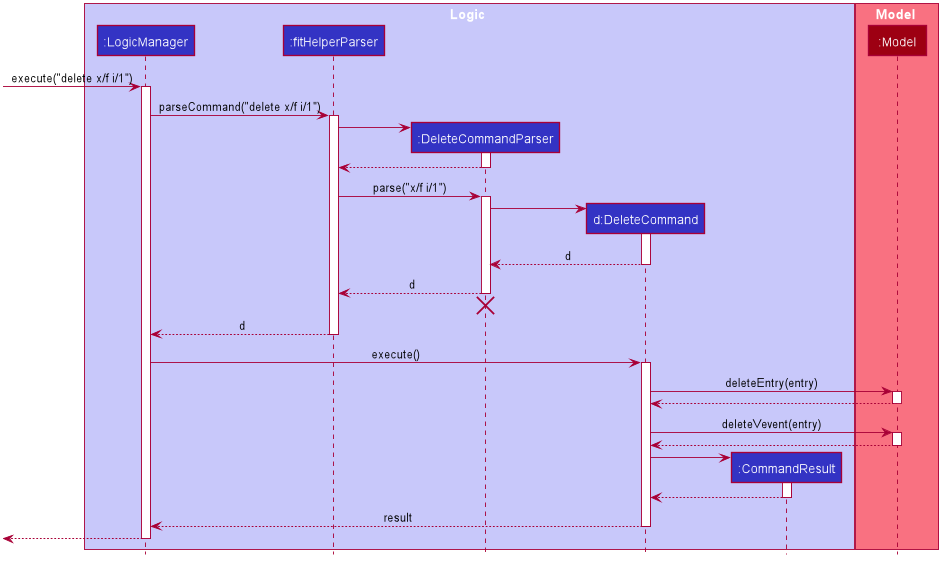

The diagram above was rendered by PlantUML. Its source (embedded in the PNG):
@startuml








skinparam BackgroundColor #FFFFFFF

skinparam Shadowing false

skinparam Class {
    FontColor #FFFFFF
    BorderThickness 1
    BorderColor #FFFFFF
    StereotypeFontColor #FFFFFF
    FontName Arial
}

skinparam Actor {
    BorderColor #000000
    Color #000000
    FontName Arial
}

skinparam Sequence {
    MessageAlign center
    BoxFontSize 15
    BoxPadding 0
    BoxFontColor #FFFFFF
    FontName Arial
}

skinparam Participant {
    FontColor #FFFFFFF
    Padding 20
}

skinparam MinClassWidth 50
skinparam ParticipantPadding 10
skinparam Shadowing false
skinparam DefaultTextAlignment center
skinparam packageStyle Rectangle

hide footbox
hide members
hide circle

box Logic #C8C8FA
participant ":LogicManager" as LogicManager #3333C4
participant ":fitHelperParser" as FitHelperParser #3333C4
participant ":DeleteCommandParser" as DeleteCommandParser #3333C4
participant "d:DeleteCommand" as DeleteCommand #3333C4
participant ":CommandResult" as CommandResult #3333C4
end box

box Model #F97181
participant ":Model" as Model #9D0012
end box

[-> LogicManager : execute("delete x/f i/1")
activate LogicManager

LogicManager -> FitHelperParser : parseCommand("delete x/f i/1")
activate FitHelperParser

create DeleteCommandParser
FitHelperParser -> DeleteCommandParser
activate DeleteCommandParser

DeleteCommandParser --> FitHelperParser
deactivate DeleteCommandParser

FitHelperParser -> DeleteCommandParser : parse("x/f i/1")
activate DeleteCommandParser

create DeleteCommand
DeleteCommandParser -> DeleteCommand
activate DeleteCommand

DeleteCommand --> DeleteCommandParser : d
deactivate DeleteCommand

DeleteCommandParser --> FitHelperParser : d
deactivate DeleteCommandParser
DeleteCommandParser -[hidden]-> FitHelperParser
destroy DeleteCommandParser

FitHelperParser --> LogicManager : d
deactivate FitHelperParser

LogicManager -> DeleteCommand : execute()
activate DeleteCommand

DeleteCommand -> Model : deleteEntry(entry)
activate Model

Model --> DeleteCommand
deactivate Model

DeleteCommand -> Model : deleteVevent(entry)
activate Model

Model --> DeleteCommand
deactivate Model

create CommandResult
DeleteCommand -> CommandResult
activate CommandResult

CommandResult --> DeleteCommand
deactivate CommandResult

DeleteCommand --> LogicManager : result
deactivate DeleteCommand

[<--LogicManager
deactivate LogicManager
@enduml